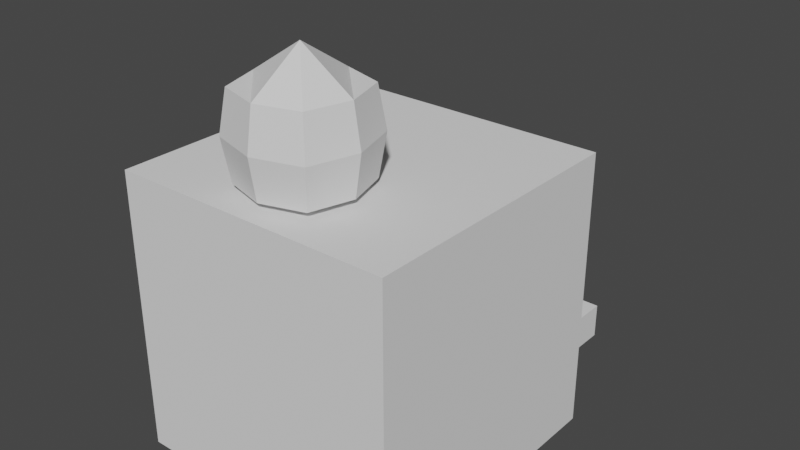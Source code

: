 # Source: RabbitV1.blend  (saved by Blender 2.90.8; exported with 4.5.12 LTS)
import bpy
from mathutils import Matrix  # noqa: F401  (used for matrix-valued properties, if any)

bpy.ops.wm.read_factory_settings(use_empty=True)
scene = bpy.context.scene
scene.name = 'Scene'

# ---- collections
col_collection = bpy.data.collections.new('Collection'); scene.collection.children.link(col_collection)

# ---- world
world_world = bpy.data.worlds.new('World'); scene.world = world_world
world_world.use_nodes = True; world_world.node_tree.nodes.clear()
_N = world_world.node_tree.nodes; _L = world_world.node_tree.links
n0 = _N.new('ShaderNodeOutputWorld'); n0.name = 'World Output'; n0.location = (300, 300)
n1 = _N.new('ShaderNodeBackground'); n1.name = 'Background'; n1.location = (10, 300)
n1.inputs[0].default_value = (0.05088, 0.05088, 0.05088, 1.0)
_L.new(n1.outputs[0], n0.inputs[0])
n0.is_active_output = True
world_world.color = (0.05088, 0.05088, 0.05088)
world_world.use_sun_shadow = False
world_world.sun_shadow_jitter_overblur = 0.0

# ---- meshes
me_cube_003 = bpy.data.meshes.new('Cube.003')
me_cube_003.from_pydata([(-0.25, 1.093e-08, -0.25), (-0.25, 0.5, -0.25), (0.25, 1.093e-08, -0.25), (0.25, 0.5, -0.25), (-0.25, -1.093e-08, 0.25), (-0.25, 0.5, 0.25), (0.25, -1.093e-08, 0.25), (0.25, 0.5, 0.25), (-9.239e-08, 1.093e-08, -0.25), (-0.25, 0.25, -0.25), (-9.239e-08, 0.5, -0.25), (0.25, 0.25, -0.25), (0.25, 4.777e-16, -9.239e-08), (0.25, 0.5, -7.053e-08), (0.25, 0.25, 0.25), (9.239e-08, -1.093e-08, 0.25), (9.239e-08, 0.5, 0.25), (-0.25, 0.25, 0.25), (-0.25, -4.777e-16, 9.239e-08), (-0.25, 0.5, 1.142e-07), (7.121e-15, 0.5, 2.186e-08), (0.0, 0.0, 0.0), (-0.25, 0.25, 1.033e-07), (9.239e-08, 0.25, 0.25), (0.25, 0.25, -8.146e-08), (-9.239e-08, 0.25, -0.25), (-0.125, 1.093e-08, -0.25), (-0.25, 0.375, -0.25), (0.125, 0.5, -0.25), (0.25, 0.125, -0.25), (0.25, 5.464e-09, -0.125), (0.25, 0.5, 0.125), (0.25, 0.125, 0.25), (0.125, -1.093e-08, 0.25), (-0.125, 0.5, 0.25), (-0.25, 0.125, 0.25), (-0.25, -5.464e-09, 0.125), (-0.25, 0.5, -0.125), (0.125, 1.093e-08, -0.25), (-0.25, 0.125, -0.25), (-0.125, 0.5, -0.25), (0.25, 0.375, -0.25), (0.25, -5.464e-09, 0.125), (0.25, 0.5, -0.125), (0.25, 0.375, 0.25), (-0.125, -1.093e-08, 0.25), (0.125, 0.5, 0.25), (-0.25, 0.375, 0.25), (-0.25, 5.464e-09, -0.125), (-0.25, 0.5, 0.125), (-0.125, 0.5, 6.805e-08), (0.125, 0.5, -2.434e-08), (4.619e-08, 0.5, 0.125), (-4.619e-08, 0.5, -0.125), (-0.125, -2.388e-16, 4.619e-08), (0.125, 2.388e-16, -4.619e-08), (-4.619e-08, 5.464e-09, -0.125), (4.619e-08, -5.464e-09, 0.125), (-0.25, 0.25, -0.125), (-0.25, 0.25, 0.125), (-0.25, 0.125, 9.785e-08), (-0.25, 0.375, 1.088e-07), (-0.125, 0.25, 0.25), (0.125, 0.25, 0.25), (9.239e-08, 0.162, 0.25), (9.239e-08, 0.375, 0.25), (0.25, 0.25, 0.125), (0.25, 0.25, -0.125), (0.25, 0.125, -8.692e-08), (0.25, 0.375, -7.6e-08), (0.125, 0.25, -0.25), (-0.125, 0.25, -0.25), (-9.239e-08, 0.125, -0.25), (-9.239e-08, 0.375, -0.25), (-0.125, 0.375, -0.25), (-0.125, 0.125, -0.25), (0.125, 0.125, -0.25), (0.25, 0.375, -0.125), (0.25, 0.125, -0.125), (0.25, 0.125, 0.125), (0.125, 0.375, 0.25), (0.125, 0.125, 0.25), (-0.125, 0.125, 0.25), (-0.25, 0.375, 0.125), (-0.25, 0.125, 0.125), (-0.25, 0.125, -0.125), (0.125, -5.464e-09, 0.125), (0.125, 5.464e-09, -0.125), (-0.125, 5.464e-09, -0.125), (0.125, 0.5, -0.125), (0.125, 0.5, 0.125), (-0.125, 0.5, 0.125), (-0.125, 0.5, -0.125), (-0.125, -5.464e-09, 0.125), (-0.25, 0.375, -0.125), (-0.125, 0.375, 0.25), (0.25, 0.375, 0.125), (0.125, 0.375, -0.25), (-0.1875, 1.093e-08, -0.25), (-0.25, 0.4375, -0.25), (0.1875, 0.5, -0.25), (0.25, 0.0625, -0.25), (0.25, 8.196e-09, -0.1875), (0.25, 0.5, 0.1875), (0.25, 0.0625, 0.25), (0.1875, -1.093e-08, 0.25), (-0.1875, 0.5, 0.25), (-0.25, 0.0625, 0.25), (-0.25, -8.196e-09, 0.1875), (-0.25, 0.5, -0.1875), (0.0625, 1.093e-08, -0.25), (-0.25, 0.1875, -0.25), (-0.0625, 0.5, -0.25), (0.25, 0.3125, -0.25), (0.25, -2.732e-09, 0.0625), (0.25, 0.5, -0.0625), (0.25, 0.3125, 0.25), (-0.0625, -1.093e-08, 0.25), (0.0625, 0.5, 0.25), (-0.25, 0.3125, 0.25), (-0.25, 2.732e-09, -0.0625), (-0.25, 0.5, 0.0625), (-0.1875, 0.5, 9.115e-08), (0.0625, 0.5, -1.241e-09), (6.929e-08, 0.5, 0.1875), (-2.31e-08, 0.5, -0.0625), (-0.1875, -3.583e-16, 6.929e-08), (0.0625, 1.194e-16, -2.31e-08), (-6.929e-08, 8.196e-09, -0.1875), (2.31e-08, -2.732e-09, 0.0625), (-0.25, 0.25, -0.1875), (-0.25, 0.25, 0.0625), (-0.25, 0.0625, 9.512e-08), (-0.25, 0.3125, 1.06e-07), (-0.1875, 0.25, 0.25), (0.0625, 0.25, 0.25), (9.239e-08, 0.0625, 0.25), (9.239e-08, 0.3125, 0.25), (0.25, 0.25, 0.1875), (0.25, 0.25, -0.0625), (0.25, 0.0625, -8.966e-08), (0.25, 0.3125, -7.873e-08), (0.1875, 0.25, -0.25), (-0.0625, 0.25, -0.25), (-9.239e-08, 0.0625, -0.25), (-9.239e-08, 0.3125, -0.25), (-0.0625, 1.093e-08, -0.25), (-0.25, 0.3125, -0.25), (0.0625, 0.5, -0.25), (0.25, 0.1875, -0.25), (0.25, 2.732e-09, -0.0625), (0.25, 0.5, 0.0625), (0.25, 0.1875, 0.25), (0.0625, -1.093e-08, 0.25), (-0.0625, 0.5, 0.25), (-0.25, 0.1875, 0.25), (-0.25, -2.732e-09, 0.0625), (-0.25, 0.5, -0.0625), (0.1875, 1.093e-08, -0.25), (-0.25, 0.0625, -0.25), (-0.1875, 0.5, -0.25), (0.25, 0.4375, -0.25), (0.25, -8.196e-09, 0.1875), (0.25, 0.5, -0.1875), (0.25, 0.4375, 0.25), (-0.1875, -1.093e-08, 0.25), (0.1875, 0.5, 0.25), (-0.25, 0.4375, 0.25), (-0.25, 8.196e-09, -0.1875), (-0.25, 0.5, 0.1875), (-0.0625, 0.5, 4.495e-08), (0.1875, 0.5, -4.744e-08), (2.31e-08, 0.5, 0.0625), (-6.929e-08, 0.5, -0.1875), (-0.0625, -1.194e-16, 2.31e-08), (0.1875, 3.583e-16, -6.929e-08), (-2.31e-08, 2.732e-09, -0.0625), (6.929e-08, -8.196e-09, 0.1875), (-0.25, 0.25, -0.0625), (-0.25, 0.25, 0.1875), (-0.25, 0.1875, 1.006e-07), (-0.25, 0.4375, 1.115e-07), (-0.0625, 0.25, 0.25), (0.1875, 0.25, 0.25), (9.239e-08, 0.1875, 0.25), (9.239e-08, 0.4375, 0.25), (0.25, 0.25, 0.0625), (0.25, 0.25, -0.1875), (0.25, 0.1875, -8.419e-08), (0.25, 0.4375, -7.326e-08), (0.0625, 0.25, -0.25), (-0.1875, 0.25, -0.25), (-9.239e-08, 0.1875, -0.25), (-9.239e-08, 0.4375, -0.25), (-0.0625, 0.375, -0.25), (-0.1875, 0.375, -0.25), (-0.125, 0.3125, -0.25), (-0.125, 0.4375, -0.25), (-0.0625, 0.125, -0.25), (-0.1875, 0.125, -0.25), (-0.125, 0.0625, -0.25), (-0.125, 0.1875, -0.25), (0.1875, 0.125, -0.25), (0.0625, 0.125, -0.25), (0.125, 0.0625, -0.25), (0.125, 0.1875, -0.25), (0.25, 0.375, -0.0625), (0.25, 0.375, -0.1875), (0.25, 0.3125, -0.125), (0.25, 0.4375, -0.125), (0.25, 0.125, -0.0625), (0.25, 0.125, -0.1875), (0.25, 0.0625, -0.125), (0.25, 0.1875, -0.125), (0.25, 0.125, 0.1875), (0.25, 0.125, 0.0625), (0.25, 0.0625, 0.125), (0.25, 0.1875, 0.125), (0.0625, 0.375, 0.25), (0.1875, 0.375, 0.25), (0.125, 0.3125, 0.25), (0.125, 0.4375, 0.25), (0.0625, 0.125, 0.25), (0.1875, 0.125, 0.25), (0.125, 0.0625, 0.25), (0.125, 0.1875, 0.25), (-0.1875, 0.125, 0.25), (-0.0625, 0.125, 0.25), (-0.125, 0.0625, 0.25), (-0.125, 0.1875, 0.25), (-0.25, 0.375, 0.0625), (-0.25, 0.375, 0.1875), (-0.25, 0.3125, 0.125), (-0.25, 0.4375, 0.125), (-0.25, 0.125, 0.0625), (-0.25, 0.125, 0.1875), (-0.25, 0.0625, 0.125), (-0.25, 0.1875, 0.125), (-0.25, 0.125, -0.1875), (-0.25, 0.125, -0.0625), (-0.25, 0.0625, -0.125), (-0.25, 0.1875, -0.125), (0.0625, -5.464e-09, 0.125), (0.1875, -5.464e-09, 0.125), (0.125, -2.732e-09, 0.0625), (0.125, -8.196e-09, 0.1875), (0.0625, 5.464e-09, -0.125), (0.1875, 5.464e-09, -0.125), (0.125, 8.196e-09, -0.1875), (0.125, 2.732e-09, -0.0625), (-0.1875, 5.464e-09, -0.125), (-0.0625, 5.464e-09, -0.125), (-0.125, 8.196e-09, -0.1875), (-0.125, 2.732e-09, -0.0625), (0.0625, 0.5, -0.125), (0.1875, 0.5, -0.125), (0.125, 0.5, -0.0625), (0.125, 0.5, -0.1875), (0.0625, 0.5, 0.125), (0.1875, 0.5, 0.125), (0.125, 0.5, 0.1875), (0.125, 0.5, 0.0625), (-0.1875, 0.5, 0.125), (-0.0625, 0.5, 0.125), (-0.125, 0.5, 0.1875), (-0.125, 0.5, 0.0625), (-0.1875, 0.5, -0.125), (-0.0625, 0.5, -0.125), (-0.125, 0.5, -0.0625), (-0.125, 0.5, -0.1875), (-0.1875, -5.464e-09, 0.125), (-0.0625, -5.464e-09, 0.125), (-0.125, -2.732e-09, 0.0625), (-0.125, -8.196e-09, 0.1875), (-0.25, 0.375, -0.1875), (-0.25, 0.375, -0.0625), (-0.25, 0.3125, -0.125), (-0.25, 0.4375, -0.125), (-0.1875, 0.375, 0.25), (-0.0625, 0.375, 0.25), (-0.125, 0.3125, 0.25), (-0.125, 0.4375, 0.25), (0.25, 0.375, 0.1875), (0.25, 0.375, 0.0625), (0.25, 0.3125, 0.125), (0.25, 0.4375, 0.125), (0.1875, 0.375, -0.25), (0.0625, 0.375, -0.25), (0.125, 0.3125, -0.25), (0.125, 0.4375, -0.25), (0.0625, 0.4375, -0.25), (0.0625, 0.3125, -0.25), (0.1875, 0.3125, -0.25), (0.25, 0.4375, 0.0625), (0.25, 0.3125, 0.0625), (0.25, 0.3125, 0.1875), (-0.0625, 0.4375, 0.25), (-0.0625, 0.3125, 0.25), (-0.1875, 0.3125, 0.25), (-0.25, 0.4375, -0.0625), (-0.25, 0.3125, -0.0625), (-0.25, 0.3125, -0.1875), (-0.0625, -8.196e-09, 0.1875), (-0.0625, -2.732e-09, 0.0625), (-0.1875, -2.732e-09, 0.0625), (-0.0625, 0.5, -0.1875), (-0.0625, 0.5, -0.0625), (-0.1875, 0.5, -0.0625), (-0.0625, 0.5, 0.0625), (-0.0625, 0.5, 0.1875), (-0.1875, 0.5, 0.1875), (0.1875, 0.5, 0.0625), (0.1875, 0.5, 0.1875), (0.0625, 0.5, 0.1875), (0.1875, 0.5, -0.1875), (0.1875, 0.5, -0.0625), (0.0625, 0.5, -0.0625), (-0.0625, 2.732e-09, -0.0625), (-0.0625, 8.196e-09, -0.1875), (-0.1875, 8.196e-09, -0.1875), (0.1875, 2.732e-09, -0.0625), (0.1875, 8.196e-09, -0.1875), (0.0625, 8.196e-09, -0.1875), (0.1875, -8.196e-09, 0.1875), (0.1875, -2.732e-09, 0.0625), (0.0625, -2.732e-09, 0.0625), (-0.25, 0.1875, -0.0625), (-0.25, 0.0625, -0.0625), (-0.25, 0.0625, -0.1875), (-0.25, 0.1875, 0.1875), (-0.25, 0.0625, 0.1875), (-0.25, 0.0625, 0.0625), (-0.25, 0.4375, 0.1875), (-0.25, 0.3125, 0.1875), (-0.25, 0.3125, 0.0625), (-0.0625, 0.1875, 0.25), (-0.0625, 0.0625, 0.25), (-0.1875, 0.0625, 0.25), (0.1875, 0.1875, 0.25), (0.1875, 0.0625, 0.25), (0.0625, 0.0625, 0.25), (0.1875, 0.4375, 0.25), (0.1875, 0.3125, 0.25), (0.0625, 0.3125, 0.25), (0.25, 0.1875, 0.0625), (0.25, 0.0625, 0.0625), (0.25, 0.0625, 0.1875), (0.25, 0.1875, -0.1875), (0.25, 0.0625, -0.1875), (0.25, 0.0625, -0.0625), (0.25, 0.4375, -0.1875), (0.25, 0.3125, -0.1875), (0.25, 0.3125, -0.0625), (0.0625, 0.1875, -0.25), (0.0625, 0.0625, -0.25), (0.1875, 0.0625, -0.25), (-0.1875, 0.1875, -0.25), (-0.1875, 0.0625, -0.25), (-0.0625, 0.0625, -0.25), (-0.1875, 0.4375, -0.25), (-0.1875, 0.3125, -0.25), (-0.0625, 0.3125, -0.25), (-0.0625, 0.4375, -0.25), (-0.0625, 0.1875, -0.25), (0.1875, 0.1875, -0.25), (0.25, 0.4375, -0.0625), (0.25, 0.1875, -0.0625), (0.25, 0.1875, 0.1875), (0.0625, 0.4375, 0.25), (0.0625, 0.1875, 0.25), (-0.1875, 0.1875, 0.25), (-0.25, 0.4375, 0.0625), (-0.25, 0.1875, 0.0625), (-0.25, 0.1875, -0.1875), (0.0625, -8.196e-09, 0.1875), (0.0625, 2.732e-09, -0.0625), (-0.1875, 2.732e-09, -0.0625), (0.0625, 0.5, -0.1875), (0.0625, 0.5, 0.0625), (-0.1875, 0.5, 0.0625), (-0.1875, 0.5, -0.1875), (-0.1875, -8.196e-09, 0.1875), (-0.25, 0.4375, -0.1875), (-0.1875, 0.4375, 0.25), (0.25, 0.4375, 0.1875), (0.1875, 0.4375, -0.25), (0.1875, 0.6668, -0.125), (0.125, 0.6668, -0.125), (0.125, 0.6668, -0.1875), (-0.125, 0.6668, -0.1875), (-0.125, 0.6668, -0.125), (-0.1875, 0.6668, -0.125), (0.1875, 0.6668, -0.1875), (-0.1875, 0.6668, -0.1875), (-0.03699, 0.162, 0.25), (-0.03699, 0.125, 0.25), (9.239e-08, 0.08801, 0.25), (-0.03699, 0.08801, 0.25), (0.03699, 0.08801, 0.25), (0.03699, 0.125, 0.25), (0.03699, 0.162, 0.25), (-0.03699, 0.125, 0.2619), (-0.03699, 0.08801, 0.2619), (9.68e-08, 0.08801, 0.2619), (-0.03699, 0.162, 0.2619), (9.68e-08, 0.162, 0.2619), (0.03699, 0.08801, 0.2619), (0.03699, 0.125, 0.2619), (0.03699, 0.162, 0.2619), (-0.09503, 0.125, 0.2619), (-0.07324, 0.05176, 0.2619), (9.68e-08, 0.02997, 0.2619), (-0.07324, 0.1982, 0.2619), (9.68e-08, 0.22, 0.2619), (0.07324, 0.05176, 0.2619), (0.09503, 0.125, 0.2619), (0.07324, 0.1982, 0.2619), (-0.09503, 0.125, 0.4062), (-0.07324, 0.05176, 0.4062), (1.501e-07, 0.02997, 0.4062), (-0.07324, 0.1982, 0.4062), (1.501e-07, 0.22, 0.4062), (0.07324, 0.05176, 0.4062), (0.09503, 0.125, 0.4062), (0.07324, 0.1982, 0.4062), (8.374e-08, 0.125, 0.4685), (1.235e-07, 0.2318, 0.3341), (0.08234, 0.2073, 0.3341), (0.08234, 0.04266, 0.3341), (1.235e-07, 0.01817, 0.3341), (-0.1068, 0.125, 0.3341), (-0.08234, 0.2073, 0.3341), (-0.08234, 0.04266, 0.3341), (0.1068, 0.125, 0.3341)], [], [(385, 100, 3, 161), (384, 103, 7, 164), (383, 106, 5, 167), (382, 109, 1, 99), (381, 165, 4, 108), (380, 160, 1, 109), (379, 122, 19, 121), (378, 123, 20, 172), (377, 148, 10, 173), (376, 126, 18, 120), (375, 127, 21, 176), (374, 153, 15, 177), (373, 130, 9, 111), (372, 131, 22, 180), (371, 121, 19, 181), (370, 134, 17, 155), (369, 135, 23, 184), (368, 118, 16, 185), (367, 138, 14, 152), (366, 139, 24, 188), (365, 115, 13, 189), (364, 142, 11, 149), (363, 143, 25, 192), (362, 112, 10, 193), (361, 194, 73, 145), (360, 195, 74, 196), (359, 160, 40, 197), (358, 198, 72, 144), (357, 199, 75, 200), (356, 191, 71, 201), (355, 202, 29, 101), (354, 203, 76, 204), (353, 190, 70, 205), (352, 206, 69, 141), (351, 207, 77, 208), (350, 163, 43, 209), (349, 210, 68, 140), (348, 211, 78, 212), (347, 187, 67, 213), (346, 214, 32, 104), (345, 215, 79, 216), (344, 186, 66, 217), (343, 218, 65, 137), (342, 219, 80, 220), (341, 166, 46, 221), (340, 222, 399, 398), (339, 223, 81, 224), (338, 183, 63, 225), (337, 226, 35, 107), (336, 227, 82, 228), (335, 182, 62, 229), (334, 230, 61, 133), (333, 231, 83, 232), (332, 169, 49, 233), (331, 234, 60, 132), (330, 235, 84, 236), (329, 179, 59, 237), (328, 238, 39, 159), (327, 239, 85, 240), (326, 178, 58, 241), (325, 242, 57, 129), (324, 243, 86, 244), (323, 105, 33, 245), (322, 246, 56, 128), (321, 247, 87, 248), (320, 175, 55, 249), (319, 250, 48, 168), (318, 251, 88, 252), (317, 174, 54, 253), (316, 254, 53, 125), (315, 255, 89, 256), (314, 100, 28, 257), (313, 258, 52, 124), (312, 259, 90, 260), (311, 171, 51, 261), (310, 262, 49, 169), (309, 263, 91, 264), (308, 170, 50, 265), (307, 266, 37, 157), (306, 267, 92, 268), (305, 112, 40, 269), (304, 270, 36, 156), (303, 271, 93, 272), (302, 117, 45, 273), (301, 274, 27, 147), (300, 275, 94, 276), (299, 157, 37, 277), (298, 278, 47, 119), (297, 279, 95, 280), (296, 154, 34, 281), (295, 282, 44, 116), (294, 283, 96, 284), (293, 151, 31, 285), (292, 286, 41, 113), (291, 287, 97, 288), (290, 148, 28, 289), (287, 290, 289, 97), (73, 193, 290, 287), (193, 10, 148, 290), (190, 291, 288, 70), (25, 145, 291, 190), (145, 73, 287, 291), (142, 292, 113, 11), (70, 288, 292, 142), (288, 97, 286, 292), (283, 293, 285, 96), (69, 189, 293, 283), (189, 13, 151, 293), (186, 294, 284, 66), (24, 141, 294, 186), (141, 69, 283, 294), (138, 295, 116, 14), (66, 284, 295, 138), (284, 96, 282, 295), (279, 296, 281, 95), (65, 185, 296, 279), (185, 16, 154, 296), (182, 297, 280, 62), (23, 137, 297, 182), (137, 65, 279, 297), (134, 298, 119, 17), (62, 280, 298, 134), (280, 95, 278, 298), (275, 299, 277, 94), (61, 181, 299, 275), (181, 19, 157, 299), (178, 300, 276, 58), (22, 133, 300, 178), (133, 61, 275, 300), (130, 301, 147, 9), (58, 276, 301, 130), (276, 94, 274, 301), (271, 302, 273, 93), (57, 177, 302, 271), (177, 15, 117, 302), (174, 303, 272, 54), (21, 129, 303, 174), (129, 57, 271, 303), (126, 304, 156, 18), (54, 272, 304, 126), (272, 93, 270, 304), (267, 305, 269, 92), (53, 173, 305, 267), (173, 10, 112, 305), (170, 306, 268, 50), (20, 125, 306, 170), (125, 53, 267, 306), (122, 307, 157, 19), (50, 268, 307, 122), (268, 92, 266, 307), (263, 308, 265, 91), (52, 172, 308, 263), (172, 20, 170, 308), (154, 309, 264, 34), (16, 124, 309, 154), (124, 52, 263, 309), (106, 310, 169, 5), (34, 264, 310, 106), (264, 91, 262, 310), (259, 311, 261, 90), (31, 151, 311, 259), (151, 13, 171, 311), (166, 312, 260, 46), (7, 103, 312, 166), (103, 31, 259, 312), (118, 313, 124, 16), (46, 260, 313, 118), (260, 90, 258, 313), (266, 92, 390, 391), (43, 163, 314, 255), (163, 3, 100, 314), (171, 315, 256, 51), (13, 115, 315, 171), (115, 43, 255, 315), (123, 316, 125, 20), (51, 256, 316, 123), (256, 89, 254, 316), (251, 317, 253, 88), (56, 176, 317, 251), (176, 21, 174, 317), (146, 318, 252, 26), (8, 128, 318, 146), (128, 56, 251, 318), (98, 319, 168, 0), (26, 252, 319, 98), (252, 88, 250, 319), (247, 320, 249, 87), (30, 150, 320, 247), (150, 12, 175, 320), (158, 321, 248, 38), (2, 102, 321, 158), (102, 30, 247, 321), (110, 322, 128, 8), (38, 248, 322, 110), (248, 87, 246, 322), (243, 323, 245, 86), (42, 162, 323, 243), (162, 6, 105, 323), (175, 324, 244, 55), (12, 114, 324, 175), (114, 42, 243, 324), (127, 325, 129, 21), (55, 244, 325, 127), (244, 86, 242, 325), (239, 326, 241, 85), (60, 180, 326, 239), (180, 22, 178, 326), (120, 327, 240, 48), (18, 132, 327, 120), (132, 60, 239, 327), (168, 328, 159, 0), (48, 240, 328, 168), (240, 85, 238, 328), (235, 329, 237, 84), (35, 155, 329, 235), (155, 17, 179, 329), (108, 330, 236, 36), (4, 107, 330, 108), (107, 35, 235, 330), (156, 331, 132, 18), (36, 236, 331, 156), (236, 84, 234, 331), (231, 332, 233, 83), (47, 167, 332, 231), (167, 5, 169, 332), (179, 333, 232, 59), (17, 119, 333, 179), (119, 47, 231, 333), (131, 334, 133, 22), (59, 232, 334, 131), (232, 83, 230, 334), (227, 335, 229, 82), (184, 335, 394, 64), (184, 23, 182, 335), (117, 336, 228, 45), (15, 136, 336, 117), (399, 400, 408, 407), (165, 337, 107, 4), (45, 228, 337, 165), (228, 82, 226, 337), (223, 338, 225, 81), (32, 152, 338, 223), (152, 14, 183, 338), (105, 339, 224, 33), (6, 104, 339, 105), (104, 32, 223, 339), (153, 340, 136, 15), (33, 224, 340, 153), (224, 81, 222, 340), (219, 341, 221, 80), (44, 164, 341, 219), (164, 7, 166, 341), (183, 342, 220, 63), (14, 116, 342, 183), (116, 44, 219, 342), (135, 343, 137, 23), (63, 220, 343, 135), (220, 80, 218, 343), (215, 344, 217, 79), (68, 188, 344, 215), (188, 24, 186, 344), (114, 345, 216, 42), (12, 140, 345, 114), (140, 68, 215, 345), (162, 346, 104, 6), (42, 216, 346, 162), (216, 79, 214, 346), (211, 347, 213, 78), (29, 149, 347, 211), (149, 11, 187, 347), (102, 348, 212, 30), (2, 101, 348, 102), (101, 29, 211, 348), (150, 349, 140, 12), (30, 212, 349, 150), (212, 78, 210, 349), (207, 350, 209, 77), (41, 161, 350, 207), (161, 3, 163, 350), (187, 351, 208, 67), (11, 113, 351, 187), (113, 41, 207, 351), (139, 352, 141, 24), (67, 208, 352, 139), (208, 77, 206, 352), (203, 353, 205, 76), (72, 192, 353, 203), (192, 25, 190, 353), (110, 354, 204, 38), (8, 144, 354, 110), (144, 72, 203, 354), (158, 355, 101, 2), (38, 204, 355, 158), (204, 76, 202, 355), (199, 356, 201, 75), (39, 111, 356, 199), (111, 9, 191, 356), (98, 357, 200, 26), (0, 159, 357, 98), (159, 39, 199, 357), (146, 358, 144, 8), (26, 200, 358, 146), (200, 75, 198, 358), (195, 359, 197, 74), (27, 99, 359, 195), (99, 1, 160, 359), (191, 360, 196, 71), (9, 147, 360, 191), (147, 27, 195, 360), (143, 361, 145, 25), (71, 196, 361, 143), (196, 74, 194, 361), (194, 362, 193, 73), (74, 197, 362, 194), (197, 40, 112, 362), (198, 363, 192, 72), (75, 201, 363, 198), (201, 71, 143, 363), (202, 364, 149, 29), (76, 205, 364, 202), (205, 70, 142, 364), (206, 365, 189, 69), (77, 209, 365, 206), (209, 43, 115, 365), (210, 366, 188, 68), (78, 213, 366, 210), (213, 67, 139, 366), (214, 367, 152, 32), (79, 217, 367, 214), (217, 66, 138, 367), (218, 368, 185, 65), (80, 221, 368, 218), (221, 46, 118, 368), (222, 369, 400, 399), (81, 225, 369, 222), (225, 63, 135, 369), (226, 370, 155, 35), (82, 229, 370, 226), (229, 62, 134, 370), (230, 371, 181, 61), (83, 233, 371, 230), (233, 49, 121, 371), (234, 372, 180, 60), (84, 237, 372, 234), (237, 59, 131, 372), (238, 373, 111, 39), (85, 241, 373, 238), (241, 58, 130, 373), (242, 374, 177, 57), (86, 245, 374, 242), (245, 33, 153, 374), (246, 375, 176, 56), (87, 249, 375, 246), (249, 55, 127, 375), (250, 376, 120, 48), (88, 253, 376, 250), (253, 54, 126, 376), (254, 377, 173, 53), (89, 257, 377, 254), (257, 28, 148, 377), (258, 378, 172, 52), (90, 261, 378, 258), (261, 51, 123, 378), (262, 379, 121, 49), (91, 265, 379, 262), (265, 50, 122, 379), (266, 380, 109, 37), (269, 380, 393, 389), (269, 40, 160, 380), (270, 381, 108, 36), (93, 273, 381, 270), (273, 45, 165, 381), (274, 382, 99, 27), (94, 277, 382, 274), (277, 37, 109, 382), (278, 383, 167, 47), (95, 281, 383, 278), (281, 34, 106, 383), (282, 384, 164, 44), (96, 285, 384, 282), (285, 31, 103, 384), (286, 385, 161, 41), (97, 289, 385, 286), (289, 28, 100, 385), (386, 392, 388, 387), (390, 389, 393, 391), (92, 269, 389, 390), (380, 266, 391, 393), (255, 314, 392, 386), (314, 257, 388, 392), (257, 89, 387, 388), (89, 255, 386, 387), (336, 136, 396, 397), (369, 184, 64, 400), (335, 227, 395, 394), (136, 340, 398, 396), (227, 336, 397, 395), (403, 406, 414, 411), (398, 399, 407, 406), (64, 394, 404, 405), (395, 397, 402, 401), (400, 64, 405, 408), (396, 398, 406, 403), (397, 396, 403, 402), (394, 395, 401, 404), (427, 426, 421, 424), (404, 401, 409, 412), (401, 402, 410, 409), (407, 408, 416, 415), (406, 407, 415, 414), (405, 404, 412, 413), (402, 403, 411, 410), (408, 405, 413, 416), (422, 423, 425, 419), (429, 428, 422, 419), (431, 430, 417, 420), (430, 432, 418, 417), (433, 427, 424, 423), (428, 433, 423, 422), (426, 431, 420, 421), (432, 429, 419, 418), (417, 425, 421, 420), (419, 425, 417, 418), (421, 425, 423, 424), (410, 411, 429, 432), (413, 412, 431, 426), (414, 415, 433, 428), (415, 416, 427, 433), (409, 410, 432, 430), (412, 409, 430, 431), (411, 414, 428, 429), (416, 413, 426, 427)])
_uv = me_cube_003.uv_layers.new(name='UVMap')
_uv.uv.foreach_set('vector', [0.5938, 0.2188, 0.625, 0.2188, 0.625, 0.25, 0.5938, 0.25, 0.5938, 0.4688, 0.625, 0.4688, 0.625, 0.5, 0.5938, 0.5, 0.5938, 0.7188, 0.625, 0.7188, 0.625, 0.75, 0.5938, 0.75, 0.5938, 0.9688, 0.625, 0.9688, 0.625, 1.0, 0.5938, 1.0, 0.3438, 0.7188, 0.375, 0.7188, 0.375, 0.75, 0.3438, 0.75, 0.8438, 0.7188, 0.875, 0.7188, 0.875, 0.75, 0.8438, 0.75, 0.7188, 0.7188, 0.75, 0.7188, 0.75, 0.75, 0.7188, 0.75, 0.7188, 0.5938, 0.75, 0.5938, 0.75, 0.625, 0.7188, 0.625, 0.8438, 0.5938, 0.875, 0.5938, 0.875, 0.625, 0.8438, 0.625, 0.2188, 0.7188, 0.25, 0.7188, 0.25, 0.75, 0.2188, 0.75, 0.2188, 0.5938, 0.25, 0.5938, 0.25, 0.625, 0.2188, 0.625, 0.3438, 0.5938, 0.375, 0.5938, 0.375, 0.625, 0.3438, 0.625, 0.4688, 0.9688, 0.5, 0.9688, 0.5, 1.0, 0.4688, 1.0, 0.4688, 0.8438, 0.5, 0.8438, 0.5, 0.875, 0.4688, 0.875, 0.5938, 0.8438, 0.625, 0.8438, 0.625, 0.875, 0.5938, 0.875, 0.4688, 0.7188, 0.5, 0.7188, 0.5, 0.75, 0.4688, 0.75, 0.4688, 0.5938, 0.5, 0.5938, 0.5, 0.625, 0.4688, 0.625, 0.5938, 0.5938, 0.625, 0.5938, 0.625, 0.625, 0.5938, 0.625, 0.4688, 0.4688, 0.5, 0.4688, 0.5, 0.5, 0.4688, 0.5, 0.4688, 0.3438, 0.5, 0.3438, 0.5, 0.375, 0.4688, 0.375, 0.5938, 0.3438, 0.625, 0.3438, 0.625, 0.375, 0.5938, 0.375, 0.4688, 0.2188, 0.5, 0.2188, 0.5, 0.25, 0.4688, 0.25, 0.4688, 0.09375, 0.5, 0.09375, 0.5, 0.125, 0.4688, 0.125, 0.5938, 0.09375, 0.625, 0.09375, 0.625, 0.125, 0.5938, 0.125, 0.5312, 0.09375, 0.5625, 0.09375, 0.5625, 0.125, 0.5312, 0.125, 0.5312, 0.03125, 0.5625, 0.03125, 0.5625, 0.0625, 0.5312, 0.0625, 0.5938, 0.03125, 0.625, 0.03125, 0.625, 0.0625, 0.5938, 0.0625, 0.4062, 0.09375, 0.4375, 0.09375, 0.4375, 0.125, 0.4062, 0.125, 0.4062, 0.03125, 0.4375, 0.03125, 0.4375, 0.0625, 0.4062, 0.0625, 0.4688, 0.03125, 0.5, 0.03125, 0.5, 0.0625, 0.4688, 0.0625, 0.4062, 0.2188, 0.4375, 0.2188, 0.4375, 0.25, 0.4062, 0.25, 0.4062, 0.1562, 0.4375, 0.1562, 0.4375, 0.1875, 0.4062, 0.1875, 0.4688, 0.1562, 0.5, 0.1562, 0.5, 0.1875, 0.4688, 0.1875, 0.5312, 0.3438, 0.5625, 0.3438, 0.5625, 0.375, 0.5312, 0.375, 0.5312, 0.2812, 0.5625, 0.2812, 0.5625, 0.3125, 0.5312, 0.3125, 0.5938, 0.2812, 0.625, 0.2812, 0.625, 0.3125, 0.5938, 0.3125, 0.4062, 0.3438, 0.4375, 0.3438, 0.4375, 0.375, 0.4062, 0.375, 0.4062, 0.2812, 0.4375, 0.2812, 0.4375, 0.3125, 0.4062, 0.3125, 0.4688, 0.2812, 0.5, 0.2812, 0.5, 0.3125, 0.4688, 0.3125, 0.4062, 0.4688, 0.4375, 0.4688, 0.4375, 0.5, 0.4062, 0.5, 0.4062, 0.4062, 0.4375, 0.4062, 0.4375, 0.4375, 0.4062, 0.4375, 0.4688, 0.4062, 0.5, 0.4062, 0.5, 0.4375, 0.4688, 0.4375, 0.5312, 0.5938, 0.5625, 0.5938, 0.5625, 0.625, 0.5312, 0.625, 0.5312, 0.5312, 0.5625, 0.5312, 0.5625, 0.5625, 0.5312, 0.5625, 0.5938, 0.5312, 0.625, 0.5312, 0.625, 0.5625, 0.5938, 0.5625, 0.4062, 0.5938, 0.4375, 0.5938, 0.4375, 0.5938, 0.4062, 0.5938, 0.4062, 0.5312, 0.4375, 0.5312, 0.4375, 0.5625, 0.4062, 0.5625, 0.4688, 0.5312, 0.5, 0.5312, 0.5, 0.5625, 0.4688, 0.5625, 0.4062, 0.7188, 0.4375, 0.7188, 0.4375, 0.75, 0.4062, 0.75, 0.4062, 0.6562, 0.4375, 0.6562, 0.4375, 0.6875, 0.4062, 0.6875, 0.4688, 0.6562, 0.5, 0.6562, 0.5, 0.6875, 0.4688, 0.6875, 0.5312, 0.8438, 0.5625, 0.8438, 0.5625, 0.875, 0.5312, 0.875, 0.5312, 0.7812, 0.5625, 0.7812, 0.5625, 0.8125, 0.5312, 0.8125, 0.5938, 0.7812, 0.625, 0.7812, 0.625, 0.8125, 0.5938, 0.8125, 0.4062, 0.8438, 0.4375, 0.8438, 0.4375, 0.875, 0.4062, 0.875, 0.4062, 0.7812, 0.4375, 0.7812, 0.4375, 0.8125, 0.4062, 0.8125, 0.4688, 0.7812, 0.5, 0.7812, 0.5, 0.8125, 0.4688, 0.8125, 0.4062, 0.9688, 0.4375, 0.9688, 0.4375, 1.0, 0.4062, 1.0, 0.4062, 0.9062, 0.4375, 0.9062, 0.4375, 0.9375, 0.4062, 0.9375, 0.4688, 0.9062, 0.5, 0.9062, 0.5, 0.9375, 0.4688, 0.9375, 0.2812, 0.5938, 0.3125, 0.5938, 0.3125, 0.625, 0.2812, 0.625, 0.2812, 0.5312, 0.3125, 0.5312, 0.3125, 0.5625, 0.2812, 0.5625, 0.3438, 0.5312, 0.375, 0.5312, 0.375, 0.5625, 0.3438, 0.5625, 0.1562, 0.5938, 0.1875, 0.5938, 0.1875, 0.625, 0.1562, 0.625, 0.1562, 0.5312, 0.1875, 0.5312, 0.1875, 0.5625, 0.1562, 0.5625, 0.2188, 0.5312, 0.25, 0.5312, 0.25, 0.5625, 0.2188, 0.5625, 0.1562, 0.7188, 0.1875, 0.7188, 0.1875, 0.75, 0.1562, 0.75, 0.1562, 0.6562, 0.1875, 0.6562, 0.1875, 0.6875, 0.1562, 0.6875, 0.2188, 0.6562, 0.25, 0.6562, 0.25, 0.6875, 0.2188, 0.6875, 0.7812, 0.5938, 0.8125, 0.5938, 0.8125, 0.625, 0.7812, 0.625, 0.7812, 0.5312, 0.8125, 0.5312, 0.8125, 0.5625, 0.7812, 0.5625, 0.8438, 0.5312, 0.875, 0.5312, 0.875, 0.5625, 0.8438, 0.5625, 0.6562, 0.5938, 0.6875, 0.5938, 0.6875, 0.625, 0.6562, 0.625, 0.6562, 0.5312, 0.6875, 0.5312, 0.6875, 0.5625, 0.6562, 0.5625, 0.7188, 0.5312, 0.75, 0.5312, 0.75, 0.5625, 0.7188, 0.5625, 0.6562, 0.7188, 0.6875, 0.7188, 0.6875, 0.75, 0.6562, 0.75, 0.6562, 0.6562, 0.6875, 0.6562, 0.6875, 0.6875, 0.6562, 0.6875, 0.7188, 0.6562, 0.75, 0.6562, 0.75, 0.6875, 0.7188, 0.6875, 0.7812, 0.7188, 0.8125, 0.7188, 0.8125, 0.75, 0.7812, 0.75, 0.7812, 0.6562, 0.8125, 0.6562, 0.8125, 0.6875, 0.7812, 0.6875, 0.8438, 0.6562, 0.875, 0.6562, 0.875, 0.6875, 0.8438, 0.6875, 0.2812, 0.7188, 0.3125, 0.7188, 0.3125, 0.75, 0.2812, 0.75, 0.2812, 0.6562, 0.3125, 0.6562, 0.3125, 0.6875, 0.2812, 0.6875, 0.3438, 0.6562, 0.375, 0.6562, 0.375, 0.6875, 0.3438, 0.6875, 0.5312, 0.9688, 0.5625, 0.9688, 0.5625, 1.0, 0.5312, 1.0, 0.5312, 0.9062, 0.5625, 0.9062, 0.5625, 0.9375, 0.5312, 0.9375, 0.5938, 0.9062, 0.625, 0.9062, 0.625, 0.9375, 0.5938, 0.9375, 0.5312, 0.7188, 0.5625, 0.7188, 0.5625, 0.75, 0.5312, 0.75, 0.5312, 0.6562, 0.5625, 0.6562, 0.5625, 0.6875, 0.5312, 0.6875, 0.5938, 0.6562, 0.625, 0.6562, 0.625, 0.6875, 0.5938, 0.6875, 0.5312, 0.4688, 0.5625, 0.4688, 0.5625, 0.5, 0.5312, 0.5, 0.5312, 0.4062, 0.5625, 0.4062, 0.5625, 0.4375, 0.5312, 0.4375, 0.5938, 0.4062, 0.625, 0.4062, 0.625, 0.4375, 0.5938, 0.4375, 0.5312, 0.2188, 0.5625, 0.2188, 0.5625, 0.25, 0.5312, 0.25, 0.5312, 0.1562, 0.5625, 0.1562, 0.5625, 0.1875, 0.5312, 0.1875, 0.5938, 0.1562, 0.625, 0.1562, 0.625, 0.1875, 0.5938, 0.1875, 0.5625, 0.1562, 0.5938, 0.1562, 0.5938, 0.1875, 0.5625, 0.1875, 0.5625, 0.125, 0.5938, 0.125, 0.5938, 0.1562, 0.5625, 0.1562, 0.5938, 0.125, 0.625, 0.125, 0.625, 0.1562, 0.5938, 0.1562, 0.5, 0.1562, 0.5312, 0.1562, 0.5312, 0.1875, 0.5, 0.1875, 0.5, 0.125, 0.5312, 0.125, 0.5312, 0.1562, 0.5, 0.1562, 0.5312, 0.125, 0.5625, 0.125, 0.5625, 0.1562, 0.5312, 0.1562, 0.5, 0.2188, 0.5312, 0.2188, 0.5312, 0.25, 0.5, 0.25, 0.5, 0.1875, 0.5312, 0.1875, 0.5312, 0.2188, 0.5, 0.2188, 0.5312, 0.1875, 0.5625, 0.1875, 0.5625, 0.2188, 0.5312, 0.2188, 0.5625, 0.4062, 0.5938, 0.4062, 0.5938, 0.4375, 0.5625, 0.4375, 0.5625, 0.375, 0.5938, 0.375, 0.5938, 0.4062, 0.5625, 0.4062, 0.5938, 0.375, 0.625, 0.375, 0.625, 0.4062, 0.5938, 0.4062, 0.5, 0.4062, 0.5312, 0.4062, 0.5312, 0.4375, 0.5, 0.4375, 0.5, 0.375, 0.5312, 0.375, 0.5312, 0.4062, 0.5, 0.4062, 0.5312, 0.375, 0.5625, 0.375, 0.5625, 0.4062, 0.5312, 0.4062, 0.5, 0.4688, 0.5312, 0.4688, 0.5312, 0.5, 0.5, 0.5, 0.5, 0.4375, 0.5312, 0.4375, 0.5312, 0.4688, 0.5, 0.4688, 0.5312, 0.4375, 0.5625, 0.4375, 0.5625, 0.4688, 0.5312, 0.4688, 0.5625, 0.6562, 0.5938, 0.6562, 0.5938, 0.6875, 0.5625, 0.6875, 0.5625, 0.625, 0.5938, 0.625, 0.5938, 0.6562, 0.5625, 0.6562, 0.5938, 0.625, 0.625, 0.625, 0.625, 0.6562, 0.5938, 0.6562, 0.5, 0.6562, 0.5312, 0.6562, 0.5312, 0.6875, 0.5, 0.6875, 0.5, 0.625, 0.5312, 0.625, 0.5312, 0.6562, 0.5, 0.6562, 0.5312, 0.625, 0.5625, 0.625, 0.5625, 0.6562, 0.5312, 0.6562, 0.5, 0.7188, 0.5312, 0.7188, 0.5312, 0.75, 0.5, 0.75, 0.5, 0.6875, 0.5312, 0.6875, 0.5312, 0.7188, 0.5, 0.7188, 0.5312, 0.6875, 0.5625, 0.6875, 0.5625, 0.7188, 0.5312, 0.7188, 0.5625, 0.9062, 0.5938, 0.9062, 0.5938, 0.9375, 0.5625, 0.9375, 0.5625, 0.875, 0.5938, 0.875, 0.5938, 0.9062, 0.5625, 0.9062, 0.5938, 0.875, 0.625, 0.875, 0.625, 0.9062, 0.5938, 0.9062, 0.5, 0.9062, 0.5312, 0.9062, 0.5312, 0.9375, 0.5, 0.9375, 0.5, 0.875, 0.5312, 0.875, 0.5312, 0.9062, 0.5, 0.9062, 0.5312, 0.875, 0.5625, 0.875, 0.5625, 0.9062, 0.5312, 0.9062, 0.5, 0.9688, 0.5312, 0.9688, 0.5312, 1.0, 0.5, 1.0, 0.5, 0.9375, 0.5312, 0.9375, 0.5312, 0.9688, 0.5, 0.9688, 0.5312, 0.9375, 0.5625, 0.9375, 0.5625, 0.9688, 0.5312, 0.9688, 0.3125, 0.6562, 0.3438, 0.6562, 0.3438, 0.6875, 0.3125, 0.6875, 0.3125, 0.625, 0.3438, 0.625, 0.3438, 0.6562, 0.3125, 0.6562, 0.3438, 0.625, 0.375, 0.625, 0.375, 0.6562, 0.3438, 0.6562, 0.25, 0.6562, 0.2812, 0.6562, 0.2812, 0.6875, 0.25, 0.6875, 0.25, 0.625, 0.2812, 0.625, 0.2812, 0.6562, 0.25, 0.6562, 0.2812, 0.625, 0.3125, 0.625, 0.3125, 0.6562, 0.2812, 0.6562, 0.25, 0.7188, 0.2812, 0.7188, 0.2812, 0.75, 0.25, 0.75, 0.25, 0.6875, 0.2812, 0.6875, 0.2812, 0.7188, 0.25, 0.7188, 0.2812, 0.6875, 0.3125, 0.6875, 0.3125, 0.7188, 0.2812, 0.7188, 0.8125, 0.6562, 0.8438, 0.6562, 0.8438, 0.6875, 0.8125, 0.6875, 0.8125, 0.625, 0.8438, 0.625, 0.8438, 0.6562, 0.8125, 0.6562, 0.8438, 0.625, 0.875, 0.625, 0.875, 0.6562, 0.8438, 0.6562, 0.75, 0.6562, 0.7812, 0.6562, 0.7812, 0.6875, 0.75, 0.6875, 0.75, 0.625, 0.7812, 0.625, 0.7812, 0.6562, 0.75, 0.6562, 0.7812, 0.625, 0.8125, 0.625, 0.8125, 0.6562, 0.7812, 0.6562, 0.75, 0.7188, 0.7812, 0.7188, 0.7812, 0.75, 0.75, 0.75, 0.75, 0.6875, 0.7812, 0.6875, 0.7812, 0.7188, 0.75, 0.7188, 0.7812, 0.6875, 0.8125, 0.6875, 0.8125, 0.7188, 0.7812, 0.7188, 0.6875, 0.6562, 0.7188, 0.6562, 0.7188, 0.6875, 0.6875, 0.6875, 0.6875, 0.625, 0.7188, 0.625, 0.7188, 0.6562, 0.6875, 0.6562, 0.7188, 0.625, 0.75, 0.625, 0.75, 0.6562, 0.7188, 0.6562, 0.625, 0.6562, 0.6562, 0.6562, 0.6562, 0.6875, 0.625, 0.6875, 0.625, 0.625, 0.6562, 0.625, 0.6562, 0.6562, 0.625, 0.6562, 0.6562, 0.625, 0.6875, 0.625, 0.6875, 0.6562, 0.6562, 0.6562, 0.625, 0.7188, 0.6562, 0.7188, 0.6562, 0.75, 0.625, 0.75, 0.625, 0.6875, 0.6562, 0.6875, 0.6562, 0.7188, 0.625, 0.7188, 0.6562, 0.6875, 0.6875, 0.6875, 0.6875, 0.7188, 0.6562, 0.7188, 0.6875, 0.5312, 0.7188, 0.5312, 0.7188, 0.5625, 0.6875, 0.5625, 0.6875, 0.5, 0.7188, 0.5, 0.7188, 0.5312, 0.6875, 0.5312, 0.7188, 0.5, 0.75, 0.5, 0.75, 0.5312, 0.7188, 0.5312, 0.625, 0.5312, 0.6562, 0.5312, 0.6562, 0.5625, 0.625, 0.5625, 0.625, 0.5, 0.6562, 0.5, 0.6562, 0.5312, 0.625, 0.5312, 0.6562, 0.5, 0.6875, 0.5, 0.6875, 0.5312, 0.6562, 0.5312, 0.625, 0.5938, 0.6562, 0.5938, 0.6562, 0.625, 0.625, 0.625, 0.625, 0.5625, 0.6562, 0.5625, 0.6562, 0.5938, 0.625, 0.5938, 0.6562, 0.5625, 0.6875, 0.5625, 0.6875, 0.5938, 0.6562, 0.5938, 0.8125, 0.7188, 0.8125, 0.6875, 0.8125, 0.6875, 0.8125, 0.7188, 0.8125, 0.5, 0.8438, 0.5, 0.8438, 0.5312, 0.8125, 0.5312, 0.8438, 0.5, 0.875, 0.5, 0.875, 0.5312, 0.8438, 0.5312, 0.75, 0.5312, 0.7812, 0.5312, 0.7812, 0.5625, 0.75, 0.5625, 0.75, 0.5, 0.7812, 0.5, 0.7812, 0.5312, 0.75, 0.5312, 0.7812, 0.5, 0.8125, 0.5, 0.8125, 0.5312, 0.7812, 0.5312, 0.75, 0.5938, 0.7812, 0.5938, 0.7812, 0.625, 0.75, 0.625, 0.75, 0.5625, 0.7812, 0.5625, 0.7812, 0.5938, 0.75, 0.5938, 0.7812, 0.5625, 0.8125, 0.5625, 0.8125, 0.5938, 0.7812, 0.5938, 0.1875, 0.6562, 0.2188, 0.6562, 0.2188, 0.6875, 0.1875, 0.6875, 0.1875, 0.625, 0.2188, 0.625, 0.2188, 0.6562, 0.1875, 0.6562, 0.2188, 0.625, 0.25, 0.625, 0.25, 0.6562, 0.2188, 0.6562, 0.125, 0.6562, 0.1562, 0.6562, 0.1562, 0.6875, 0.125, 0.6875, 0.125, 0.625, 0.1562, 0.625, 0.1562, 0.6562, 0.125, 0.6562, 0.1562, 0.625, 0.1875, 0.625, 0.1875, 0.6562, 0.1562, 0.6562, 0.125, 0.7188, 0.1562, 0.7188, 0.1562, 0.75, 0.125, 0.75, 0.125, 0.6875, 0.1562, 0.6875, 0.1562, 0.7188, 0.125, 0.7188, 0.1562, 0.6875, 0.1875, 0.6875, 0.1875, 0.7188, 0.1562, 0.7188, 0.1875, 0.5312, 0.2188, 0.5312, 0.2188, 0.5625, 0.1875, 0.5625, 0.1875, 0.5, 0.2188, 0.5, 0.2188, 0.5312, 0.1875, 0.5312, 0.2188, 0.5, 0.25, 0.5, 0.25, 0.5312, 0.2188, 0.5312, 0.125, 0.5312, 0.1562, 0.5312, 0.1562, 0.5625, 0.125, 0.5625, 0.125, 0.5, 0.1562, 0.5, 0.1562, 0.5312, 0.125, 0.5312, 0.1562, 0.5, 0.1875, 0.5, 0.1875, 0.5312, 0.1562, 0.5312, 0.125, 0.5938, 0.1562, 0.5938, 0.1562, 0.625, 0.125, 0.625, 0.125, 0.5625, 0.1562, 0.5625, 0.1562, 0.5938, 0.125, 0.5938, 0.1562, 0.5625, 0.1875, 0.5625, 0.1875, 0.5938, 0.1562, 0.5938, 0.3125, 0.5312, 0.3438, 0.5312, 0.3438, 0.5625, 0.3125, 0.5625, 0.3125, 0.5, 0.3438, 0.5, 0.3438, 0.5312, 0.3125, 0.5312, 0.3438, 0.5, 0.375, 0.5, 0.375, 0.5312, 0.3438, 0.5312, 0.25, 0.5312, 0.2812, 0.5312, 0.2812, 0.5625, 0.25, 0.5625, 0.25, 0.5, 0.2812, 0.5, 0.2812, 0.5312, 0.25, 0.5312, 0.2812, 0.5, 0.3125, 0.5, 0.3125, 0.5312, 0.2812, 0.5312, 0.25, 0.5938, 0.2812, 0.5938, 0.2812, 0.625, 0.25, 0.625, 0.25, 0.5625, 0.2812, 0.5625, 0.2812, 0.5938, 0.25, 0.5938, 0.2812, 0.5625, 0.3125, 0.5625, 0.3125, 0.5938, 0.2812, 0.5938, 0.4375, 0.9062, 0.4688, 0.9062, 0.4688, 0.9375, 0.4375, 0.9375, 0.4375, 0.875, 0.4688, 0.875, 0.4688, 0.9062, 0.4375, 0.9062, 0.4688, 0.875, 0.5, 0.875, 0.5, 0.9062, 0.4688, 0.9062, 0.375, 0.9062, 0.4062, 0.9062, 0.4062, 0.9375, 0.375, 0.9375, 0.375, 0.875, 0.4062, 0.875, 0.4062, 0.9062, 0.375, 0.9062, 0.4062, 0.875, 0.4375, 0.875, 0.4375, 0.9062, 0.4062, 0.9062, 0.375, 0.9688, 0.4062, 0.9688, 0.4062, 1.0, 0.375, 1.0, 0.375, 0.9375, 0.4062, 0.9375, 0.4062, 0.9688, 0.375, 0.9688, 0.4062, 0.9375, 0.4375, 0.9375, 0.4375, 0.9688, 0.4062, 0.9688, 0.4375, 0.7812, 0.4688, 0.7812, 0.4688, 0.8125, 0.4375, 0.8125, 0.4375, 0.75, 0.4688, 0.75, 0.4688, 0.7812, 0.4375, 0.7812, 0.4688, 0.75, 0.5, 0.75, 0.5, 0.7812, 0.4688, 0.7812, 0.375, 0.7812, 0.4062, 0.7812, 0.4062, 0.8125, 0.375, 0.8125, 0.375, 0.75, 0.4062, 0.75, 0.4062, 0.7812, 0.375, 0.7812, 0.4062, 0.75, 0.4375, 0.75, 0.4375, 0.7812, 0.4062, 0.7812, 0.375, 0.8438, 0.4062, 0.8438, 0.4062, 0.875, 0.375, 0.875, 0.375, 0.8125, 0.4062, 0.8125, 0.4062, 0.8438, 0.375, 0.8438, 0.4062, 0.8125, 0.4375, 0.8125, 0.4375, 0.8438, 0.4062, 0.8438, 0.5625, 0.7812, 0.5938, 0.7812, 0.5938, 0.8125, 0.5625, 0.8125, 0.5625, 0.75, 0.5938, 0.75, 0.5938, 0.7812, 0.5625, 0.7812, 0.5938, 0.75, 0.625, 0.75, 0.625, 0.7812, 0.5938, 0.7812, 0.5, 0.7812, 0.5312, 0.7812, 0.5312, 0.8125, 0.5, 0.8125, 0.5, 0.75, 0.5312, 0.75, 0.5312, 0.7812, 0.5, 0.7812, 0.5312, 0.75, 0.5625, 0.75, 0.5625, 0.7812, 0.5312, 0.7812, 0.5, 0.8438, 0.5312, 0.8438, 0.5312, 0.875, 0.5, 0.875, 0.5, 0.8125, 0.5312, 0.8125, 0.5312, 0.8438, 0.5, 0.8438, 0.5312, 0.8125, 0.5625, 0.8125, 0.5625, 0.8438, 0.5312, 0.8438, 0.4375, 0.6562, 0.4688, 0.6562, 0.4688, 0.6875, 0.4375, 0.6875, 0.4688, 0.625, 0.4688, 0.6562, 0.4688, 0.6562, 0.4688, 0.625, 0.4688, 0.625, 0.5, 0.625, 0.5, 0.6562, 0.4688, 0.6562, 0.375, 0.6562, 0.4062, 0.6562, 0.4062, 0.6875, 0.375, 0.6875, 0.375, 0.625, 0.4062, 0.625, 0.4062, 0.6562, 0.375, 0.6562, 0.4375, 0.5938, 0.4688, 0.5938, 0.4688, 0.5938, 0.4375, 0.5938, 0.375, 0.7188, 0.4062, 0.7188, 0.4062, 0.75, 0.375, 0.75, 0.375, 0.6875, 0.4062, 0.6875, 0.4062, 0.7188, 0.375, 0.7188, 0.4062, 0.6875, 0.4375, 0.6875, 0.4375, 0.7188, 0.4062, 0.7188, 0.4375, 0.5312, 0.4688, 0.5312, 0.4688, 0.5625, 0.4375, 0.5625, 0.4375, 0.5, 0.4688, 0.5, 0.4688, 0.5312, 0.4375, 0.5312, 0.4688, 0.5, 0.5, 0.5, 0.5, 0.5312, 0.4688, 0.5312, 0.375, 0.5312, 0.4062, 0.5312, 0.4062, 0.5625, 0.375, 0.5625, 0.375, 0.5, 0.4062, 0.5, 0.4062, 0.5312, 0.375, 0.5312, 0.4062, 0.5, 0.4375, 0.5, 0.4375, 0.5312, 0.4062, 0.5312, 0.375, 0.5938, 0.4062, 0.5938, 0.4062, 0.625, 0.375, 0.625, 0.375, 0.5625, 0.4062, 0.5625, 0.4062, 0.5938, 0.375, 0.5938, 0.4062, 0.5625, 0.4375, 0.5625, 0.4375, 0.5938, 0.4062, 0.5938, 0.5625, 0.5312, 0.5938, 0.5312, 0.5938, 0.5625, 0.5625, 0.5625, 0.5625, 0.5, 0.5938, 0.5, 0.5938, 0.5312, 0.5625, 0.5312, 0.5938, 0.5, 0.625, 0.5, 0.625, 0.5312, 0.5938, 0.5312, 0.5, 0.5312, 0.5312, 0.5312, 0.5312, 0.5625, 0.5, 0.5625, 0.5, 0.5, 0.5312, 0.5, 0.5312, 0.5312, 0.5, 0.5312, 0.5312, 0.5, 0.5625, 0.5, 0.5625, 0.5312, 0.5312, 0.5312, 0.5, 0.5938, 0.5312, 0.5938, 0.5312, 0.625, 0.5, 0.625, 0.5, 0.5625, 0.5312, 0.5625, 0.5312, 0.5938, 0.5, 0.5938, 0.5312, 0.5625, 0.5625, 0.5625, 0.5625, 0.5938, 0.5312, 0.5938, 0.4375, 0.4062, 0.4688, 0.4062, 0.4688, 0.4375, 0.4375, 0.4375, 0.4375, 0.375, 0.4688, 0.375, 0.4688, 0.4062, 0.4375, 0.4062, 0.4688, 0.375, 0.5, 0.375, 0.5, 0.4062, 0.4688, 0.4062, 0.375, 0.4062, 0.4062, 0.4062, 0.4062, 0.4375, 0.375, 0.4375, 0.375, 0.375, 0.4062, 0.375, 0.4062, 0.4062, 0.375, 0.4062, 0.4062, 0.375, 0.4375, 0.375, 0.4375, 0.4062, 0.4062, 0.4062, 0.375, 0.4688, 0.4062, 0.4688, 0.4062, 0.5, 0.375, 0.5, 0.375, 0.4375, 0.4062, 0.4375, 0.4062, 0.4688, 0.375, 0.4688, 0.4062, 0.4375, 0.4375, 0.4375, 0.4375, 0.4688, 0.4062, 0.4688, 0.4375, 0.2812, 0.4688, 0.2812, 0.4688, 0.3125, 0.4375, 0.3125, 0.4375, 0.25, 0.4688, 0.25, 0.4688, 0.2812, 0.4375, 0.2812, 0.4688, 0.25, 0.5, 0.25, 0.5, 0.2812, 0.4688, 0.2812, 0.375, 0.2812, 0.4062, 0.2812, 0.4062, 0.3125, 0.375, 0.3125, 0.375, 0.25, 0.4062, 0.25, 0.4062, 0.2812, 0.375, 0.2812, 0.4062, 0.25, 0.4375, 0.25, 0.4375, 0.2812, 0.4062, 0.2812, 0.375, 0.3438, 0.4062, 0.3438, 0.4062, 0.375, 0.375, 0.375, 0.375, 0.3125, 0.4062, 0.3125, 0.4062, 0.3438, 0.375, 0.3438, 0.4062, 0.3125, 0.4375, 0.3125, 0.4375, 0.3438, 0.4062, 0.3438, 0.5625, 0.2812, 0.5938, 0.2812, 0.5938, 0.3125, 0.5625, 0.3125, 0.5625, 0.25, 0.5938, 0.25, 0.5938, 0.2812, 0.5625, 0.2812, 0.5938, 0.25, 0.625, 0.25, 0.625, 0.2812, 0.5938, 0.2812, 0.5, 0.2812, 0.5312, 0.2812, 0.5312, 0.3125, 0.5, 0.3125, 0.5, 0.25, 0.5312, 0.25, 0.5312, 0.2812, 0.5, 0.2812, 0.5312, 0.25, 0.5625, 0.25, 0.5625, 0.2812, 0.5312, 0.2812, 0.5, 0.3438, 0.5312, 0.3438, 0.5312, 0.375, 0.5, 0.375, 0.5, 0.3125, 0.5312, 0.3125, 0.5312, 0.3438, 0.5, 0.3438, 0.5312, 0.3125, 0.5625, 0.3125, 0.5625, 0.3438, 0.5312, 0.3438, 0.4375, 0.1562, 0.4688, 0.1562, 0.4688, 0.1875, 0.4375, 0.1875, 0.4375, 0.125, 0.4688, 0.125, 0.4688, 0.1562, 0.4375, 0.1562, 0.4688, 0.125, 0.5, 0.125, 0.5, 0.1562, 0.4688, 0.1562, 0.375, 0.1562, 0.4062, 0.1562, 0.4062, 0.1875, 0.375, 0.1875, 0.375, 0.125, 0.4062, 0.125, 0.4062, 0.1562, 0.375, 0.1562, 0.4062, 0.125, 0.4375, 0.125, 0.4375, 0.1562, 0.4062, 0.1562, 0.375, 0.2188, 0.4062, 0.2188, 0.4062, 0.25, 0.375, 0.25, 0.375, 0.1875, 0.4062, 0.1875, 0.4062, 0.2188, 0.375, 0.2188, 0.4062, 0.1875, 0.4375, 0.1875, 0.4375, 0.2188, 0.4062, 0.2188, 0.4375, 0.03125, 0.4688, 0.03125, 0.4688, 0.0625, 0.4375, 0.0625, 0.4375, 0.0, 0.4688, 0.0, 0.4688, 0.03125, 0.4375, 0.03125, 0.4688, 0.0, 0.5, 0.0, 0.5, 0.03125, 0.4688, 0.03125, 0.375, 0.03125, 0.4062, 0.03125, 0.4062, 0.0625, 0.375, 0.0625, 0.375, 0.0, 0.4062, 0.0, 0.4062, 0.03125, 0.375, 0.03125, 0.4062, 0.0, 0.4375, 0.0, 0.4375, 0.03125, 0.4062, 0.03125, 0.375, 0.09375, 0.4062, 0.09375, 0.4062, 0.125, 0.375, 0.125, 0.375, 0.0625, 0.4062, 0.0625, 0.4062, 0.09375, 0.375, 0.09375, 0.4062, 0.0625, 0.4375, 0.0625, 0.4375, 0.09375, 0.4062, 0.09375, 0.5625, 0.03125, 0.5938, 0.03125, 0.5938, 0.0625, 0.5625, 0.0625, 0.5625, 0.0, 0.5938, 0.0, 0.5938, 0.03125, 0.5625, 0.03125, 0.5938, 0.0, 0.625, 0.0, 0.625, 0.03125, 0.5938, 0.03125, 0.5, 0.03125, 0.5312, 0.03125, 0.5312, 0.0625, 0.5, 0.0625, 0.5, 0.0, 0.5312, 0.0, 0.5312, 0.03125, 0.5, 0.03125, 0.5312, 0.0, 0.5625, 0.0, 0.5625, 0.03125, 0.5312, 0.03125, 0.5, 0.09375, 0.5312, 0.09375, 0.5312, 0.125, 0.5, 0.125, 0.5, 0.0625, 0.5312, 0.0625, 0.5312, 0.09375, 0.5, 0.09375, 0.5312, 0.0625, 0.5625, 0.0625, 0.5625, 0.09375, 0.5312, 0.09375, 0.5625, 0.09375, 0.5938, 0.09375, 0.5938, 0.125, 0.5625, 0.125, 0.5625, 0.0625, 0.5938, 0.0625, 0.5938, 0.09375, 0.5625, 0.09375, 0.5938, 0.0625, 0.625, 0.0625, 0.625, 0.09375, 0.5938, 0.09375, 0.4375, 0.09375, 0.4688, 0.09375, 0.4688, 0.125, 0.4375, 0.125, 0.4375, 0.0625, 0.4688, 0.0625, 0.4688, 0.09375, 0.4375, 0.09375, 0.4688, 0.0625, 0.5, 0.0625, 0.5, 0.09375, 0.4688, 0.09375, 0.4375, 0.2188, 0.4688, 0.2188, 0.4688, 0.25, 0.4375, 0.25, 0.4375, 0.1875, 0.4688, 0.1875, 0.4688, 0.2188, 0.4375, 0.2188, 0.4688, 0.1875, 0.5, 0.1875, 0.5, 0.2188, 0.4688, 0.2188, 0.5625, 0.3438, 0.5938, 0.3438, 0.5938, 0.375, 0.5625, 0.375, 0.5625, 0.3125, 0.5938, 0.3125, 0.5938, 0.3438, 0.5625, 0.3438, 0.5938, 0.3125, 0.625, 0.3125, 0.625, 0.3438, 0.5938, 0.3438, 0.4375, 0.3438, 0.4688, 0.3438, 0.4688, 0.375, 0.4375, 0.375, 0.4375, 0.3125, 0.4688, 0.3125, 0.4688, 0.3438, 0.4375, 0.3438, 0.4688, 0.3125, 0.5, 0.3125, 0.5, 0.3438, 0.4688, 0.3438, 0.4375, 0.4688, 0.4688, 0.4688, 0.4688, 0.5, 0.4375, 0.5, 0.4375, 0.4375, 0.4688, 0.4375, 0.4688, 0.4688, 0.4375, 0.4688, 0.4688, 0.4375, 0.5, 0.4375, 0.5, 0.4688, 0.4688, 0.4688, 0.5625, 0.5938, 0.5938, 0.5938, 0.5938, 0.625, 0.5625, 0.625, 0.5625, 0.5625, 0.5938, 0.5625, 0.5938, 0.5938, 0.5625, 0.5938, 0.5938, 0.5625, 0.625, 0.5625, 0.625, 0.5938, 0.5938, 0.5938, 0.4375, 0.5938, 0.4688, 0.5938, 0.4688, 0.5938, 0.4375, 0.5938, 0.4375, 0.5625, 0.4688, 0.5625, 0.4688, 0.5938, 0.4375, 0.5938, 0.4688, 0.5625, 0.5, 0.5625, 0.5, 0.5938, 0.4688, 0.5938, 0.4375, 0.7188, 0.4688, 0.7188, 0.4688, 0.75, 0.4375, 0.75, 0.4375, 0.6875, 0.4688, 0.6875, 0.4688, 0.7188, 0.4375, 0.7188, 0.4688, 0.6875, 0.5, 0.6875, 0.5, 0.7188, 0.4688, 0.7188, 0.5625, 0.8438, 0.5938, 0.8438, 0.5938, 0.875, 0.5625, 0.875, 0.5625, 0.8125, 0.5938, 0.8125, 0.5938, 0.8438, 0.5625, 0.8438, 0.5938, 0.8125, 0.625, 0.8125, 0.625, 0.8438, 0.5938, 0.8438, 0.4375, 0.8438, 0.4688, 0.8438, 0.4688, 0.875, 0.4375, 0.875, 0.4375, 0.8125, 0.4688, 0.8125, 0.4688, 0.8438, 0.4375, 0.8438, 0.4688, 0.8125, 0.5, 0.8125, 0.5, 0.8438, 0.4688, 0.8438, 0.4375, 0.9688, 0.4688, 0.9688, 0.4688, 1.0, 0.4375, 1.0, 0.4375, 0.9375, 0.4688, 0.9375, 0.4688, 0.9688, 0.4375, 0.9688, 0.4688, 0.9375, 0.5, 0.9375, 0.5, 0.9688, 0.4688, 0.9688, 0.3125, 0.5938, 0.3438, 0.5938, 0.3438, 0.625, 0.3125, 0.625, 0.3125, 0.5625, 0.3438, 0.5625, 0.3438, 0.5938, 0.3125, 0.5938, 0.3438, 0.5625, 0.375, 0.5625, 0.375, 0.5938, 0.3438, 0.5938, 0.1875, 0.5938, 0.2188, 0.5938, 0.2188, 0.625, 0.1875, 0.625, 0.1875, 0.5625, 0.2188, 0.5625, 0.2188, 0.5938, 0.1875, 0.5938, 0.2188, 0.5625, 0.25, 0.5625, 0.25, 0.5938, 0.2188, 0.5938, 0.1875, 0.7188, 0.2188, 0.7188, 0.2188, 0.75, 0.1875, 0.75, 0.1875, 0.6875, 0.2188, 0.6875, 0.2188, 0.7188, 0.1875, 0.7188, 0.2188, 0.6875, 0.25, 0.6875, 0.25, 0.7188, 0.2188, 0.7188, 0.8125, 0.5938, 0.8438, 0.5938, 0.8438, 0.625, 0.8125, 0.625, 0.8125, 0.5625, 0.8438, 0.5625, 0.8438, 0.5938, 0.8125, 0.5938, 0.8438, 0.5625, 0.875, 0.5625, 0.875, 0.5938, 0.8438, 0.5938, 0.6875, 0.5938, 0.7188, 0.5938, 0.7188, 0.625, 0.6875, 0.625, 0.6875, 0.5625, 0.7188, 0.5625, 0.7188, 0.5938, 0.6875, 0.5938, 0.7188, 0.5625, 0.75, 0.5625, 0.75, 0.5938, 0.7188, 0.5938, 0.6875, 0.7188, 0.7188, 0.7188, 0.7188, 0.75, 0.6875, 0.75, 0.6875, 0.6875, 0.7188, 0.6875, 0.7188, 0.7188, 0.6875, 0.7188, 0.7188, 0.6875, 0.75, 0.6875, 0.75, 0.7188, 0.7188, 0.7188, 0.8125, 0.7188, 0.8438, 0.7188, 0.8438, 0.75, 0.8125, 0.75, 0.8438, 0.6875, 0.8438, 0.7188, 0.8438, 0.7188, 0.8438, 0.6875, 0.8438, 0.6875, 0.875, 0.6875, 0.875, 0.7188, 0.8438, 0.7188, 0.3125, 0.7188, 0.3438, 0.7188, 0.3438, 0.75, 0.3125, 0.75, 0.3125, 0.6875, 0.3438, 0.6875, 0.3438, 0.7188, 0.3125, 0.7188, 0.3438, 0.6875, 0.375, 0.6875, 0.375, 0.7188, 0.3438, 0.7188, 0.5625, 0.9688, 0.5938, 0.9688, 0.5938, 1.0, 0.5625, 1.0, 0.5625, 0.9375, 0.5938, 0.9375, 0.5938, 0.9688, 0.5625, 0.9688, 0.5938, 0.9375, 0.625, 0.9375, 0.625, 0.9688, 0.5938, 0.9688, 0.5625, 0.7188, 0.5938, 0.7188, 0.5938, 0.75, 0.5625, 0.75, 0.5625, 0.6875, 0.5938, 0.6875, 0.5938, 0.7188, 0.5625, 0.7188, 0.5938, 0.6875, 0.625, 0.6875, 0.625, 0.7188, 0.5938, 0.7188, 0.5625, 0.4688, 0.5938, 0.4688, 0.5938, 0.5, 0.5625, 0.5, 0.5625, 0.4375, 0.5938, 0.4375, 0.5938, 0.4688, 0.5625, 0.4688, 0.5938, 0.4375, 0.625, 0.4375, 0.625, 0.4688, 0.5938, 0.4688, 0.5625, 0.2188, 0.5938, 0.2188, 0.5938, 0.25, 0.5625, 0.25, 0.5625, 0.1875, 0.5938, 0.1875, 0.5938, 0.2188, 0.5625, 0.2188, 0.5938, 0.1875, 0.625, 0.1875, 0.625, 0.2188, 0.5938, 0.2188, 0.8125, 0.5312, 0.8438, 0.5312, 0.8438, 0.5625, 0.8125, 0.5625, 0.8125, 0.6875, 0.8438, 0.6875, 0.8438, 0.7188, 0.8125, 0.7188, 0.8125, 0.6875, 0.8438, 0.6875, 0.8438, 0.6875, 0.8125, 0.6875, 0.8438, 0.7188, 0.8125, 0.7188, 0.8125, 0.7188, 0.8438, 0.7188, 0.8125, 0.5312, 0.8438, 0.5312, 0.8438, 0.5312, 0.8125, 0.5312, 0.8438, 0.5312, 0.8438, 0.5625, 0.8438, 0.5625, 0.8438, 0.5312, 0.8438, 0.5625, 0.8125, 0.5625, 0.8125, 0.5625, 0.8438, 0.5625, 0.8125, 0.5625, 0.8125, 0.5312, 0.8125, 0.5312, 0.8125, 0.5625, 0.4062, 0.6562, 0.4062, 0.625, 0.4062, 0.625, 0.4062, 0.6562, 0.4688, 0.5938, 0.4688, 0.625, 0.4688, 0.625, 0.4688, 0.5938, 0.4688, 0.6562, 0.4375, 0.6562, 0.4375, 0.6562, 0.4688, 0.6562, 0.4062, 0.625, 0.4062, 0.5938, 0.4062, 0.5938, 0.4062, 0.625, 0.4375, 0.6562, 0.4062, 0.6562, 0.4062, 0.6562, 0.4375, 0.6562, 0.4062, 0.625, 0.4062, 0.5938, 0.4062, 0.5938, 0.4062, 0.625, 0.4062, 0.5938, 0.4375, 0.5938, 0.4375, 0.5938, 0.4062, 0.5938, 0.4688, 0.625, 0.4688, 0.6562, 0.4688, 0.6562, 0.4688, 0.625, 0.4375, 0.6562, 0.4062, 0.6562, 0.4062, 0.6562, 0.4375, 0.6562, 0.4688, 0.5938, 0.4688, 0.625, 0.4688, 0.625, 0.4688, 0.5938, 0.4062, 0.625, 0.4062, 0.5938, 0.4062, 0.5938, 0.4062, 0.625, 0.4062, 0.6562, 0.4062, 0.625, 0.4062, 0.625, 0.4062, 0.6562, 0.4688, 0.6562, 0.4375, 0.6562, 0.4375, 0.6562, 0.4688, 0.6562, 0.4688, 0.5938, 0.4688, 0.625, 0.4688, 0.625, 0.4688, 0.5938, 0.4688, 0.6562, 0.4375, 0.6562, 0.4375, 0.6562, 0.4688, 0.6562, 0.4375, 0.6562, 0.4062, 0.6562, 0.4062, 0.6562, 0.4375, 0.6562, 0.4375, 0.5938, 0.4688, 0.5938, 0.4688, 0.5938, 0.4375, 0.5938, 0.4062, 0.5938, 0.4375, 0.5938, 0.4375, 0.5938, 0.4062, 0.5938, 0.4688, 0.625, 0.4688, 0.6562, 0.4688, 0.6562, 0.4688, 0.625, 0.4062, 0.6562, 0.4062, 0.625, 0.4062, 0.625, 0.4062, 0.6562, 0.4688, 0.5938, 0.4688, 0.625, 0.4688, 0.625, 0.4688, 0.5938, 0.4062, 0.5938, 0.4375, 0.5938, 0.4375, 0.625, 0.4062, 0.625, 0.4062, 0.625, 0.4062, 0.5938, 0.4062, 0.5938, 0.4062, 0.625, 0.4688, 0.6562, 0.4375, 0.6562, 0.4375, 0.6562, 0.4688, 0.6562, 0.4375, 0.6562, 0.4062, 0.6562, 0.4062, 0.6562, 0.4375, 0.6562, 0.4375, 0.5938, 0.4688, 0.5938, 0.4688, 0.5938, 0.4375, 0.5938, 0.4062, 0.5938, 0.4375, 0.5938, 0.4375, 0.5938, 0.4062, 0.5938, 0.4688, 0.625, 0.4688, 0.6562, 0.4688, 0.6562, 0.4688, 0.625, 0.4062, 0.6562, 0.4062, 0.625, 0.4062, 0.625, 0.4062, 0.6562, 0.4375, 0.6562, 0.4375, 0.625, 0.4688, 0.625, 0.4688, 0.6562, 0.4062, 0.625, 0.4375, 0.625, 0.4375, 0.6562, 0.4062, 0.6562, 0.4688, 0.625, 0.4375, 0.625, 0.4375, 0.5938, 0.4688, 0.5938, 0.4062, 0.6562, 0.4062, 0.625, 0.4062, 0.625, 0.4062, 0.6562, 0.4688, 0.625, 0.4688, 0.6562, 0.4688, 0.6562, 0.4688, 0.625, 0.4062, 0.5938, 0.4375, 0.5938, 0.4375, 0.5938, 0.4062, 0.5938, 0.4375, 0.5938, 0.4688, 0.5938, 0.4688, 0.5938, 0.4375, 0.5938, 0.4375, 0.6562, 0.4062, 0.6562, 0.4062, 0.6562, 0.4375, 0.6562, 0.4688, 0.6562, 0.4375, 0.6562, 0.4375, 0.6562, 0.4688, 0.6562, 0.4062, 0.625, 0.4062, 0.5938, 0.4062, 0.5938, 0.4062, 0.625, 0.4688, 0.5938, 0.4688, 0.625, 0.4688, 0.625, 0.4688, 0.5938])
me_cube_003.use_remesh_fix_poles = True
me_cube_003.use_remesh_preserve_attributes = False
me_cube_003.use_mirror_vertex_groups = False
me_cube_003.update()

# ---- objects
ob_cube = bpy.data.objects.new('Cube', me_cube_003)

# ---- transforms, parenting, visibility, modifiers, constraints
ob_cube.location = (0.0, 0.0, 0.0)
ob_cube.lineart.crease_threshold = 0.0

# ---- collection membership
col_collection.objects.link(ob_cube)

# ---- scene / render settings (as saved in the file)
scene.frame_start = 1; scene.frame_end = 250; scene.frame_set(1)
scene.render.engine = 'BLENDER_EEVEE_NEXT'
scene.cycles.use_denoising = False
scene.cycles.samples = 128
scene.cycles.sampling_pattern = 'TABULATED_SOBOL'
scene.cycles.use_adaptive_sampling = False
scene.cycles.use_light_tree = False
scene.view_settings.view_transform = 'Filmic'
bpy.context.view_layer.update()

# ---- added for rendering (the .blend has no active camera and no usable light): camera, sun
cam_auto = bpy.data.cameras.new('AutoCamera')
cam_auto.lens = 50.0
cam_auto.sensor_width = 36.0
cam_auto.clip_end = 1000.0
ob_auto_camera = bpy.data.objects.new('AutoCamera', cam_auto)
scene.collection.objects.link(ob_auto_camera)
ob_auto_camera.location = (1.01812, -0.888358, 0.923768)
ob_auto_camera.rotation_euler = (1.09748, -7.21219e-08, 0.694738)
scene.camera = ob_auto_camera
light_auto_sun = bpy.data.lights.new('AutoSun', 'SUN')
light_auto_sun.energy = 3.0
light_auto_sun.angle = 0.0523599
ob_auto_sun = bpy.data.objects.new('AutoSun', light_auto_sun)
scene.collection.objects.link(ob_auto_sun)
ob_auto_sun.rotation_euler = (0.872665, 0.174533, 0.523599)
bpy.context.view_layer.update()
